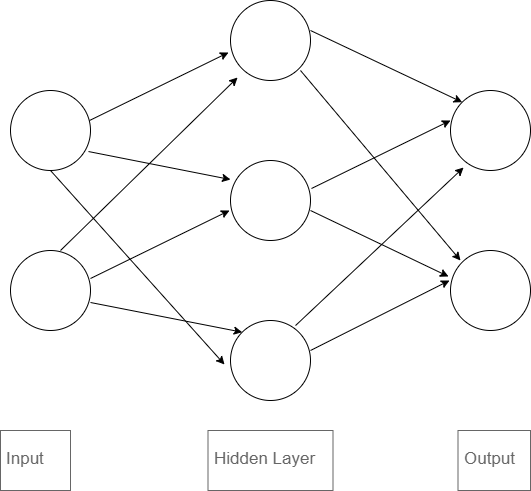

The diagram above was exported from draw.io. Its source (the exported page's mxGraphModel, read from the mxfile embedded in the PNG):
<mxGraphModel dx="1434" dy="738" grid="1" gridSize="10" guides="1" tooltips="1" connect="1" arrows="1" fold="1" page="1" pageScale="1" pageWidth="850" pageHeight="1100" math="0" shadow="0">
  <root>
    <mxCell id="0" />
    <mxCell id="1" parent="0" />
    <mxCell id="EFRGaLX1Xc7fYZi0tSV--1" value="" style="ellipse;whiteSpace=wrap;html=1;aspect=fixed;" vertex="1" parent="1">
      <mxGeometry x="180" y="140" width="80" height="80" as="geometry" />
    </mxCell>
    <mxCell id="EFRGaLX1Xc7fYZi0tSV--2" value="" style="ellipse;whiteSpace=wrap;html=1;aspect=fixed;" vertex="1" parent="1">
      <mxGeometry x="180" y="300" width="80" height="80" as="geometry" />
    </mxCell>
    <mxCell id="EFRGaLX1Xc7fYZi0tSV--3" value="" style="ellipse;whiteSpace=wrap;html=1;aspect=fixed;" vertex="1" parent="1">
      <mxGeometry x="400" y="50" width="80" height="80" as="geometry" />
    </mxCell>
    <mxCell id="EFRGaLX1Xc7fYZi0tSV--4" value="" style="ellipse;whiteSpace=wrap;html=1;aspect=fixed;" vertex="1" parent="1">
      <mxGeometry x="400" y="210" width="80" height="80" as="geometry" />
    </mxCell>
    <mxCell id="EFRGaLX1Xc7fYZi0tSV--5" value="" style="ellipse;whiteSpace=wrap;html=1;aspect=fixed;" vertex="1" parent="1">
      <mxGeometry x="400" y="370" width="80" height="80" as="geometry" />
    </mxCell>
    <mxCell id="EFRGaLX1Xc7fYZi0tSV--6" value="" style="ellipse;whiteSpace=wrap;html=1;aspect=fixed;" vertex="1" parent="1">
      <mxGeometry x="620" y="140" width="80" height="80" as="geometry" />
    </mxCell>
    <mxCell id="EFRGaLX1Xc7fYZi0tSV--7" value="" style="ellipse;whiteSpace=wrap;html=1;aspect=fixed;" vertex="1" parent="1">
      <mxGeometry x="620" y="300" width="80" height="80" as="geometry" />
    </mxCell>
    <mxCell id="EFRGaLX1Xc7fYZi0tSV--8" value="" style="endArrow=classic;html=1;rounded=0;exitX=0.988;exitY=0.375;exitDx=0;exitDy=0;exitPerimeter=0;entryX=-0.025;entryY=0.65;entryDx=0;entryDy=0;entryPerimeter=0;" edge="1" parent="1" source="EFRGaLX1Xc7fYZi0tSV--1" target="EFRGaLX1Xc7fYZi0tSV--3">
      <mxGeometry width="50" height="50" relative="1" as="geometry">
        <mxPoint x="400" y="410" as="sourcePoint" />
        <mxPoint x="450" y="360" as="targetPoint" />
      </mxGeometry>
    </mxCell>
    <mxCell id="EFRGaLX1Xc7fYZi0tSV--9" value="" style="endArrow=classic;html=1;rounded=0;exitX=0.988;exitY=0.375;exitDx=0;exitDy=0;exitPerimeter=0;entryX=-0.025;entryY=0.65;entryDx=0;entryDy=0;entryPerimeter=0;" edge="1" parent="1">
      <mxGeometry width="50" height="50" relative="1" as="geometry">
        <mxPoint x="260" y="328" as="sourcePoint" />
        <mxPoint x="399" y="260" as="targetPoint" />
      </mxGeometry>
    </mxCell>
    <mxCell id="EFRGaLX1Xc7fYZi0tSV--10" value="" style="endArrow=classic;html=1;rounded=0;exitX=0.988;exitY=0.375;exitDx=0;exitDy=0;exitPerimeter=0;entryX=-0.025;entryY=0.65;entryDx=0;entryDy=0;entryPerimeter=0;" edge="1" parent="1">
      <mxGeometry width="50" height="50" relative="1" as="geometry">
        <mxPoint x="481" y="238" as="sourcePoint" />
        <mxPoint x="620" y="170" as="targetPoint" />
      </mxGeometry>
    </mxCell>
    <mxCell id="EFRGaLX1Xc7fYZi0tSV--11" value="" style="endArrow=classic;html=1;rounded=0;entryX=-0.025;entryY=0.65;entryDx=0;entryDy=0;entryPerimeter=0;" edge="1" parent="1">
      <mxGeometry width="50" height="50" relative="1" as="geometry">
        <mxPoint x="480" y="400" as="sourcePoint" />
        <mxPoint x="619" y="330" as="targetPoint" />
      </mxGeometry>
    </mxCell>
    <mxCell id="EFRGaLX1Xc7fYZi0tSV--12" value="" style="endArrow=classic;html=1;rounded=0;exitX=0.975;exitY=0.763;exitDx=0;exitDy=0;exitPerimeter=0;entryX=0;entryY=0.238;entryDx=0;entryDy=0;entryPerimeter=0;" edge="1" parent="1" source="EFRGaLX1Xc7fYZi0tSV--1" target="EFRGaLX1Xc7fYZi0tSV--4">
      <mxGeometry width="50" height="50" relative="1" as="geometry">
        <mxPoint x="299" y="210" as="sourcePoint" />
        <mxPoint x="438" y="142" as="targetPoint" />
      </mxGeometry>
    </mxCell>
    <mxCell id="EFRGaLX1Xc7fYZi0tSV--13" value="" style="endArrow=classic;html=1;rounded=0;exitX=0.975;exitY=0.763;exitDx=0;exitDy=0;exitPerimeter=0;entryX=0;entryY=0;entryDx=0;entryDy=0;" edge="1" parent="1" target="EFRGaLX1Xc7fYZi0tSV--5">
      <mxGeometry width="50" height="50" relative="1" as="geometry">
        <mxPoint x="260" y="352" as="sourcePoint" />
        <mxPoint x="402" y="380" as="targetPoint" />
      </mxGeometry>
    </mxCell>
    <mxCell id="EFRGaLX1Xc7fYZi0tSV--14" value="" style="endArrow=classic;html=1;rounded=0;exitX=0.988;exitY=0.375;exitDx=0;exitDy=0;exitPerimeter=0;entryX=0.088;entryY=0.963;entryDx=0;entryDy=0;entryPerimeter=0;" edge="1" parent="1" target="EFRGaLX1Xc7fYZi0tSV--3">
      <mxGeometry width="50" height="50" relative="1" as="geometry">
        <mxPoint x="230" y="300" as="sourcePoint" />
        <mxPoint x="369" y="232" as="targetPoint" />
      </mxGeometry>
    </mxCell>
    <mxCell id="EFRGaLX1Xc7fYZi0tSV--15" value="" style="endArrow=classic;html=1;rounded=0;exitX=0.975;exitY=0.763;exitDx=0;exitDy=0;exitPerimeter=0;entryX=-0.075;entryY=0.55;entryDx=0;entryDy=0;entryPerimeter=0;" edge="1" parent="1" target="EFRGaLX1Xc7fYZi0tSV--5">
      <mxGeometry width="50" height="50" relative="1" as="geometry">
        <mxPoint x="220" y="220" as="sourcePoint" />
        <mxPoint x="362" y="248" as="targetPoint" />
      </mxGeometry>
    </mxCell>
    <mxCell id="EFRGaLX1Xc7fYZi0tSV--16" value="" style="endArrow=classic;html=1;rounded=0;exitX=0.975;exitY=0.763;exitDx=0;exitDy=0;exitPerimeter=0;" edge="1" parent="1">
      <mxGeometry width="50" height="50" relative="1" as="geometry">
        <mxPoint x="470" y="120" as="sourcePoint" />
        <mxPoint x="630" y="310" as="targetPoint" />
      </mxGeometry>
    </mxCell>
    <mxCell id="EFRGaLX1Xc7fYZi0tSV--17" value="" style="endArrow=classic;html=1;rounded=0;entryX=0;entryY=0;entryDx=0;entryDy=0;" edge="1" parent="1" target="EFRGaLX1Xc7fYZi0tSV--6">
      <mxGeometry width="50" height="50" relative="1" as="geometry">
        <mxPoint x="480" y="80" as="sourcePoint" />
        <mxPoint x="640" y="260" as="targetPoint" />
      </mxGeometry>
    </mxCell>
    <mxCell id="EFRGaLX1Xc7fYZi0tSV--18" value="" style="endArrow=classic;html=1;rounded=0;exitX=0.813;exitY=0.063;exitDx=0;exitDy=0;exitPerimeter=0;entryX=0.163;entryY=0.963;entryDx=0;entryDy=0;entryPerimeter=0;" edge="1" parent="1" source="EFRGaLX1Xc7fYZi0tSV--5" target="EFRGaLX1Xc7fYZi0tSV--6">
      <mxGeometry width="50" height="50" relative="1" as="geometry">
        <mxPoint x="460" y="380" as="sourcePoint" />
        <mxPoint x="599" y="312" as="targetPoint" />
      </mxGeometry>
    </mxCell>
    <mxCell id="EFRGaLX1Xc7fYZi0tSV--20" value="" style="endArrow=classic;html=1;rounded=0;entryX=-0.025;entryY=0.325;entryDx=0;entryDy=0;entryPerimeter=0;" edge="1" parent="1" target="EFRGaLX1Xc7fYZi0tSV--7">
      <mxGeometry width="50" height="50" relative="1" as="geometry">
        <mxPoint x="480" y="260" as="sourcePoint" />
        <mxPoint x="632" y="332" as="targetPoint" />
      </mxGeometry>
    </mxCell>
    <mxCell id="EFRGaLX1Xc7fYZi0tSV--26" value="Input&amp;nbsp;" style="strokeWidth=1;shadow=0;dashed=0;align=center;html=1;shape=mxgraph.mockup.text.textBox;fontColor=#666666;align=left;fontSize=17;spacingLeft=4;spacingTop=-3;whiteSpace=wrap;strokeColor=#666666;mainText=" vertex="1" parent="1">
      <mxGeometry x="170" y="480" width="70" height="60" as="geometry" />
    </mxCell>
    <mxCell id="EFRGaLX1Xc7fYZi0tSV--27" value="Hidden Layer" style="strokeWidth=1;shadow=0;dashed=0;align=center;html=1;shape=mxgraph.mockup.text.textBox;fontColor=#666666;align=left;fontSize=17;spacingLeft=4;spacingTop=-3;whiteSpace=wrap;strokeColor=#666666;mainText=" vertex="1" parent="1">
      <mxGeometry x="377.5" y="480" width="125" height="60" as="geometry" />
    </mxCell>
    <mxCell id="EFRGaLX1Xc7fYZi0tSV--28" value="Output" style="strokeWidth=1;shadow=0;dashed=0;align=center;html=1;shape=mxgraph.mockup.text.textBox;fontColor=#666666;align=left;fontSize=17;spacingLeft=4;spacingTop=-3;whiteSpace=wrap;strokeColor=#666666;mainText=" vertex="1" parent="1">
      <mxGeometry x="627.5" y="480" width="72.5" height="60" as="geometry" />
    </mxCell>
  </root>
</mxGraphModel>